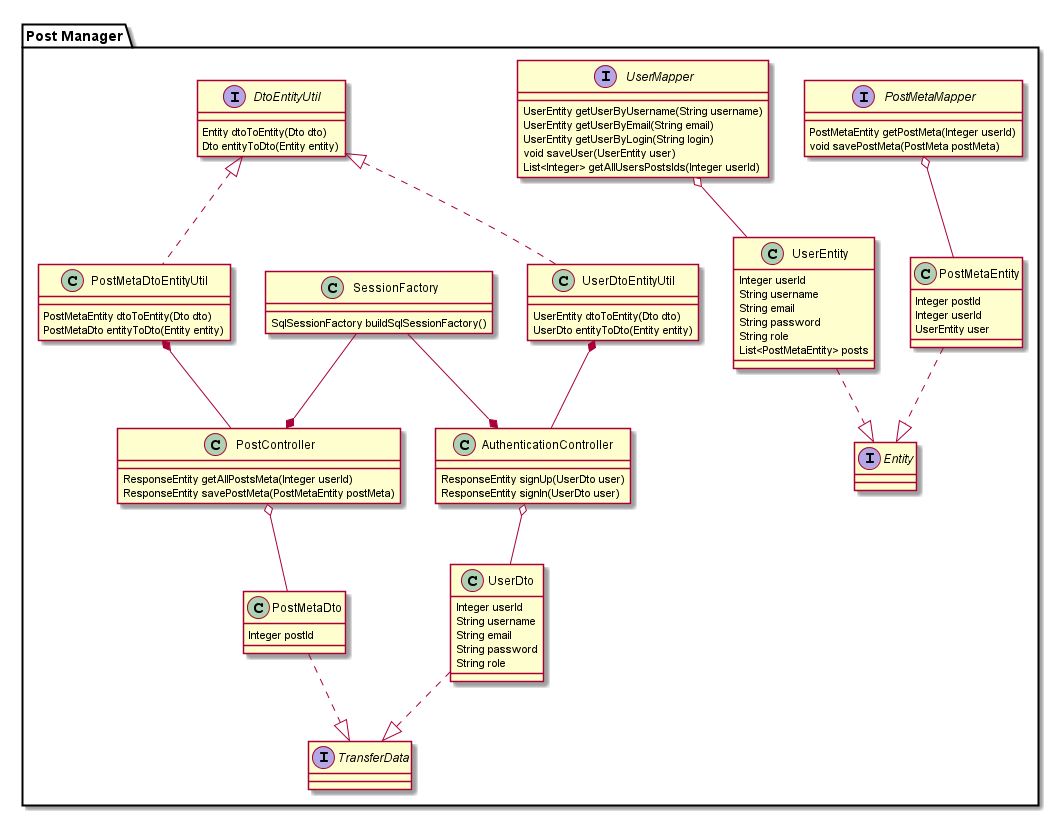

The diagram above was rendered by PlantUML. Its source (embedded in the PNG):
@startuml

package "Post Manager"{

    interface Entity{
    }

    interface TransferData{
    }

    class UserEntity{
        Integer userId
        String username
        String email
        String password
        String role
        List<PostMetaEntity> posts
    }

    class PostMetaEntity{
        Integer postId
        Integer userId
        UserEntity user
    }

    class UserDto{
        Integer userId
        String username
        String email
        String password
        String role
    }

    class PostMetaDto{
        Integer postId
    }

    interface UserMapper{
        UserEntity getUserByUsername(String username)
        UserEntity getUserByEmail(String email)
        UserEntity getUserByLogin(String login)
        void saveUser(UserEntity user)
        List<Integer> getAllUsersPostsIds(Integer userId)
    }

    interface PostMetaMapper{
        PostMetaEntity getPostMeta(Integer userId)
        void savePostMeta(PostMeta postMeta)
    }

    class SessionFactory{
        SqlSessionFactory buildSqlSessionFactory()
    }

    class AuthenticationController{
        ResponseEntity signUp(UserDto user)
        ResponseEntity signIn(UserDto user)
    }

    class PostController{
        ResponseEntity getAllPostsMeta(Integer userId)
        ResponseEntity savePostMeta(PostMetaEntity postMeta)
    }

    interface DtoEntityUtil{
        Entity dtoToEntity(Dto dto)
        Dto entityToDto(Entity entity)
    }

    class UserDtoEntityUtil{
        UserEntity dtoToEntity(Dto dto)
        UserDto entityToDto(Entity entity)
    }

    class PostMetaDtoEntityUtil{
        PostMetaEntity dtoToEntity(Dto dto)
        PostMetaDto entityToDto(Entity entity)
    }

    UserMapper o-- UserEntity
    PostMetaMapper o-- PostMetaEntity

    Entity <|.up. UserEntity
    Entity <|.up. PostMetaEntity
    TransferData <|.up. UserDto
    TransferData <|.up. PostMetaDto
    DtoEntityUtil <|.. UserDtoEntityUtil
    DtoEntityUtil <|.. PostMetaDtoEntityUtil

    AuthenticationController *-up- SessionFactory
    PostController *-up- SessionFactory
    
    UserDtoEntityUtil *-- AuthenticationController
    PostMetaDtoEntityUtil *-- PostController

    PostController o-- PostMetaDto
    AuthenticationController o-- UserDto
}
@enduml